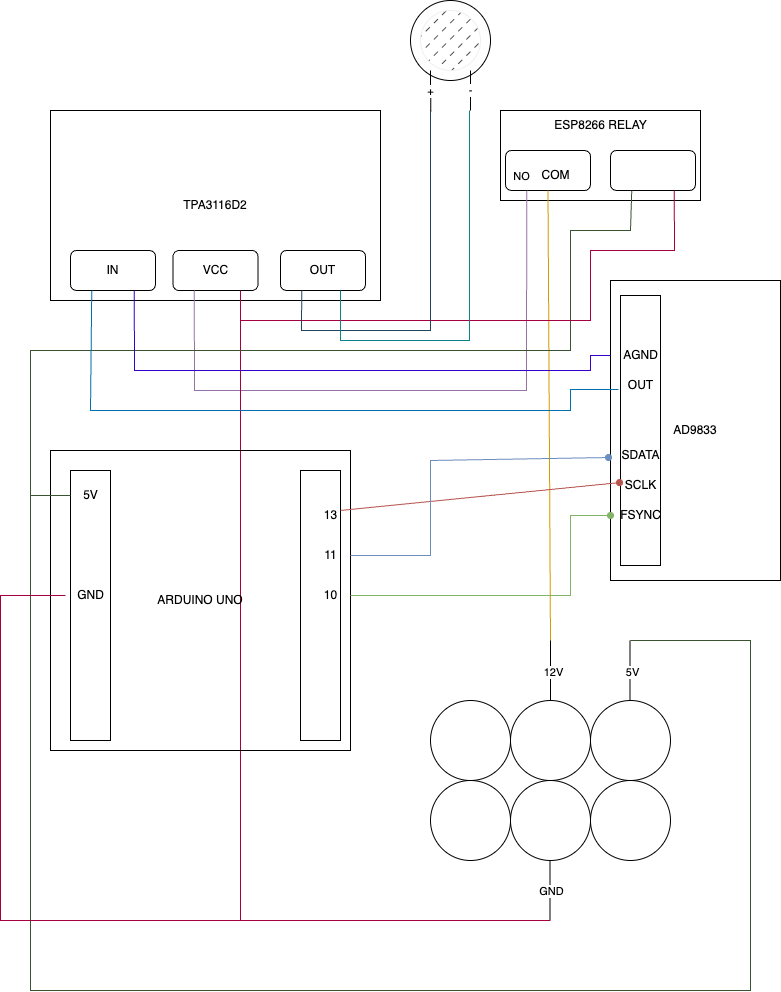

The diagram above was exported from draw.io. Its source (the exported page's mxGraphModel, read from the mxfile embedded in the PNG):
<mxGraphModel dx="737" dy="674" grid="1" gridSize="10" guides="1" tooltips="1" connect="1" arrows="1" fold="1" page="1" pageScale="1" pageWidth="3300" pageHeight="4681" background="#FFFFFF" math="0" shadow="0">
  <root>
    <mxCell id="0" />
    <mxCell id="1" parent="0" />
    <mxCell id="_Cp7GOMcYGCP02HvRFH5-2" value="&lt;font color=&quot;#000000&quot;&gt;TPA3116D2&lt;/font&gt;" style="rounded=0;whiteSpace=wrap;html=1;fillColor=none;strokeColor=#000000;" vertex="1" parent="1">
      <mxGeometry x="260" y="240" width="330" height="190" as="geometry" />
    </mxCell>
    <mxCell id="_Cp7GOMcYGCP02HvRFH5-3" value="&lt;font color=&quot;#000000&quot;&gt;IN&lt;/font&gt;" style="rounded=1;whiteSpace=wrap;html=1;fillColor=none;strokeColor=#000000;" vertex="1" parent="1">
      <mxGeometry x="280" y="380" width="85" height="40" as="geometry" />
    </mxCell>
    <mxCell id="_Cp7GOMcYGCP02HvRFH5-4" value="&lt;font color=&quot;#000000&quot;&gt;VCC&lt;/font&gt;" style="rounded=1;whiteSpace=wrap;html=1;fillColor=none;strokeColor=#000000;" vertex="1" parent="1">
      <mxGeometry x="382.5" y="380" width="85" height="40" as="geometry" />
    </mxCell>
    <mxCell id="_Cp7GOMcYGCP02HvRFH5-5" value="&lt;font color=&quot;#000000&quot;&gt;OUT&lt;/font&gt;" style="rounded=1;whiteSpace=wrap;html=1;fillColor=none;strokeColor=#000000;" vertex="1" parent="1">
      <mxGeometry x="490" y="380" width="85" height="40" as="geometry" />
    </mxCell>
    <mxCell id="_Cp7GOMcYGCP02HvRFH5-8" value="&lt;font color=&quot;#000000&quot;&gt;AD9833&lt;/font&gt;" style="rounded=0;whiteSpace=wrap;html=1;direction=south;fillColor=none;strokeColor=#000000;" vertex="1" parent="1">
      <mxGeometry x="820" y="410" width="170" height="300" as="geometry" />
    </mxCell>
    <mxCell id="_Cp7GOMcYGCP02HvRFH5-9" value="" style="rounded=0;whiteSpace=wrap;html=1;direction=south;fillColor=none;strokeColor=#000000;" vertex="1" parent="1">
      <mxGeometry x="830" y="425" width="40" height="270" as="geometry" />
    </mxCell>
    <mxCell id="_Cp7GOMcYGCP02HvRFH5-10" value="" style="ellipse;whiteSpace=wrap;html=1;aspect=fixed;fillColor=none;strokeColor=#000000;" vertex="1" parent="1">
      <mxGeometry x="640" y="830" width="80" height="80" as="geometry" />
    </mxCell>
    <mxCell id="_Cp7GOMcYGCP02HvRFH5-11" value="" style="ellipse;whiteSpace=wrap;html=1;aspect=fixed;fillColor=none;strokeColor=#000000;" vertex="1" parent="1">
      <mxGeometry x="720" y="830" width="80" height="80" as="geometry" />
    </mxCell>
    <mxCell id="_Cp7GOMcYGCP02HvRFH5-12" value="&lt;div&gt;&lt;br&gt;&lt;/div&gt;" style="ellipse;whiteSpace=wrap;html=1;aspect=fixed;fillColor=none;strokeColor=#000000;" vertex="1" parent="1">
      <mxGeometry x="800" y="830" width="80" height="80" as="geometry" />
    </mxCell>
    <mxCell id="_Cp7GOMcYGCP02HvRFH5-13" value="" style="ellipse;whiteSpace=wrap;html=1;aspect=fixed;fillColor=none;strokeColor=#000000;" vertex="1" parent="1">
      <mxGeometry x="720" y="910" width="80" height="80" as="geometry" />
    </mxCell>
    <mxCell id="_Cp7GOMcYGCP02HvRFH5-14" value="" style="ellipse;whiteSpace=wrap;html=1;aspect=fixed;fillColor=none;strokeColor=#000000;" vertex="1" parent="1">
      <mxGeometry x="800" y="910" width="80" height="80" as="geometry" />
    </mxCell>
    <mxCell id="_Cp7GOMcYGCP02HvRFH5-15" value="" style="rounded=0;whiteSpace=wrap;html=1;fillColor=none;strokeColor=#000000;" vertex="1" parent="1">
      <mxGeometry x="710" y="240" width="200" height="90" as="geometry" />
    </mxCell>
    <mxCell id="_Cp7GOMcYGCP02HvRFH5-16" value="" style="rounded=1;whiteSpace=wrap;html=1;fillColor=none;strokeColor=#000000;" vertex="1" parent="1">
      <mxGeometry x="715" y="280" width="85" height="40" as="geometry" />
    </mxCell>
    <mxCell id="_Cp7GOMcYGCP02HvRFH5-17" value="" style="rounded=1;whiteSpace=wrap;html=1;fillColor=none;strokeColor=#000000;" vertex="1" parent="1">
      <mxGeometry x="820" y="280" width="85" height="40" as="geometry" />
    </mxCell>
    <mxCell id="_Cp7GOMcYGCP02HvRFH5-19" value="" style="ellipse;whiteSpace=wrap;html=1;aspect=fixed;fillColor=none;strokeColor=#000000;" vertex="1" parent="1">
      <mxGeometry x="640" y="910" width="80" height="80" as="geometry" />
    </mxCell>
    <mxCell id="_Cp7GOMcYGCP02HvRFH5-23" value="&lt;font color=&quot;#000000&quot;&gt;SCLK&lt;/font&gt;" style="text;html=1;align=center;verticalAlign=middle;resizable=0;points=[];autosize=1;strokeColor=none;fillColor=none;" vertex="1" parent="1">
      <mxGeometry x="825" y="600" width="50" height="30" as="geometry" />
    </mxCell>
    <mxCell id="_Cp7GOMcYGCP02HvRFH5-25" value="&lt;font color=&quot;#000000&quot;&gt;SDATA&lt;/font&gt;" style="text;html=1;align=center;verticalAlign=middle;resizable=0;points=[];autosize=1;strokeColor=none;fillColor=none;" vertex="1" parent="1">
      <mxGeometry x="820" y="570" width="60" height="30" as="geometry" />
    </mxCell>
    <mxCell id="_Cp7GOMcYGCP02HvRFH5-29" value="&lt;font color=&quot;#000000&quot;&gt;FSYNC&lt;/font&gt;" style="text;html=1;align=center;verticalAlign=middle;resizable=0;points=[];autosize=1;strokeColor=none;fillColor=none;" vertex="1" parent="1">
      <mxGeometry x="820" y="630" width="60" height="30" as="geometry" />
    </mxCell>
    <mxCell id="_Cp7GOMcYGCP02HvRFH5-43" value="" style="endArrow=none;html=1;rounded=0;strokeColor=#000000;" edge="1" parent="1">
      <mxGeometry width="50" height="50" relative="1" as="geometry">
        <mxPoint x="760" y="830" as="sourcePoint" />
        <mxPoint x="760" y="770" as="targetPoint" />
      </mxGeometry>
    </mxCell>
    <mxCell id="_Cp7GOMcYGCP02HvRFH5-46" value="&lt;font style=&quot;background-color: rgb(255, 255, 255);&quot; color=&quot;#000000&quot;&gt;12V&lt;/font&gt;" style="edgeLabel;html=1;align=center;verticalAlign=middle;resizable=0;points=[];" vertex="1" connectable="0" parent="_Cp7GOMcYGCP02HvRFH5-43">
      <mxGeometry x="-0.0333" y="-2" relative="1" as="geometry">
        <mxPoint as="offset" />
      </mxGeometry>
    </mxCell>
    <mxCell id="_Cp7GOMcYGCP02HvRFH5-44" value="" style="endArrow=none;html=1;rounded=0;strokeColor=#000000;" edge="1" parent="1">
      <mxGeometry width="50" height="50" relative="1" as="geometry">
        <mxPoint x="759.5" y="1050" as="sourcePoint" />
        <mxPoint x="759.5" y="990" as="targetPoint" />
      </mxGeometry>
    </mxCell>
    <mxCell id="_Cp7GOMcYGCP02HvRFH5-45" value="&lt;font color=&quot;#000000&quot; style=&quot;background-color: rgb(255, 255, 255);&quot;&gt;GND&lt;/font&gt;" style="edgeLabel;html=1;align=center;verticalAlign=middle;resizable=0;points=[];" vertex="1" connectable="0" parent="_Cp7GOMcYGCP02HvRFH5-44">
      <mxGeometry relative="1" as="geometry">
        <mxPoint x="1" as="offset" />
      </mxGeometry>
    </mxCell>
    <mxCell id="_Cp7GOMcYGCP02HvRFH5-47" value="" style="endArrow=none;html=1;rounded=0;fillColor=#ffe6cc;strokeColor=#d79b00;entryX=0.5;entryY=1;entryDx=0;entryDy=0;" edge="1" parent="1" target="_Cp7GOMcYGCP02HvRFH5-16">
      <mxGeometry width="50" height="50" relative="1" as="geometry">
        <mxPoint x="760" y="770" as="sourcePoint" />
        <mxPoint x="760" y="520" as="targetPoint" />
        <Array as="points" />
      </mxGeometry>
    </mxCell>
    <mxCell id="_Cp7GOMcYGCP02HvRFH5-50" value="" style="endArrow=none;html=1;rounded=0;entryX=0.25;entryY=1;entryDx=0;entryDy=0;exitX=0.25;exitY=1;exitDx=0;exitDy=0;fillColor=#e1d5e7;strokeColor=#9673a6;" edge="1" parent="1" source="_Cp7GOMcYGCP02HvRFH5-4" target="_Cp7GOMcYGCP02HvRFH5-16">
      <mxGeometry width="50" height="50" relative="1" as="geometry">
        <mxPoint x="400" y="520" as="sourcePoint" />
        <mxPoint x="630" y="570" as="targetPoint" />
        <Array as="points">
          <mxPoint x="404" y="520" />
          <mxPoint x="736" y="520" />
        </Array>
      </mxGeometry>
    </mxCell>
    <mxCell id="_Cp7GOMcYGCP02HvRFH5-77" value="&lt;font style=&quot;background-color: rgb(255, 255, 255);&quot; color=&quot;#000000&quot;&gt;NO&lt;/font&gt;" style="edgeLabel;html=1;align=center;verticalAlign=middle;resizable=0;points=[];" vertex="1" connectable="0" parent="_Cp7GOMcYGCP02HvRFH5-50">
      <mxGeometry x="0.8481" y="-2" relative="1" as="geometry">
        <mxPoint x="-8" y="-63" as="offset" />
      </mxGeometry>
    </mxCell>
    <mxCell id="_Cp7GOMcYGCP02HvRFH5-51" value="" style="endArrow=none;html=1;rounded=0;exitX=0.576;exitY=0.947;exitDx=0;exitDy=0;exitPerimeter=0;fillColor=#d80073;strokeColor=#A50040;" edge="1" parent="1" source="_Cp7GOMcYGCP02HvRFH5-2">
      <mxGeometry width="50" height="50" relative="1" as="geometry">
        <mxPoint x="450" y="440" as="sourcePoint" />
        <mxPoint x="760" y="1050" as="targetPoint" />
        <Array as="points">
          <mxPoint x="450" y="1050" />
        </Array>
      </mxGeometry>
    </mxCell>
    <mxCell id="_Cp7GOMcYGCP02HvRFH5-6" value="&lt;font color=&quot;#000000&quot;&gt;ARDUINO UNO&lt;/font&gt;" style="whiteSpace=wrap;html=1;aspect=fixed;fillColor=none;strokeColor=#000000;" vertex="1" parent="1">
      <mxGeometry x="260" y="580" width="300" height="300" as="geometry" />
    </mxCell>
    <mxCell id="_Cp7GOMcYGCP02HvRFH5-7" value="" style="rounded=0;whiteSpace=wrap;html=1;direction=south;fillColor=none;strokeColor=#000000;" vertex="1" parent="1">
      <mxGeometry x="510" y="600" width="40" height="270" as="geometry" />
    </mxCell>
    <mxCell id="_Cp7GOMcYGCP02HvRFH5-18" value="" style="edgeStyle=none;orthogonalLoop=1;jettySize=auto;html=1;rounded=0;exitX=0.148;exitY=0;exitDx=0;exitDy=0;exitPerimeter=0;endArrow=oval;endFill=1;fillColor=#f8cecc;strokeColor=#b85450;entryX=0.693;entryY=1.025;entryDx=0;entryDy=0;entryPerimeter=0;labelPosition=right;verticalLabelPosition=bottom;align=left;verticalAlign=top;" edge="1" parent="1" source="_Cp7GOMcYGCP02HvRFH5-7" target="_Cp7GOMcYGCP02HvRFH5-9">
      <mxGeometry x="-0.0014" width="80" relative="1" as="geometry">
        <mxPoint x="610" y="560" as="sourcePoint" />
        <mxPoint x="690" y="560" as="targetPoint" />
        <Array as="points" />
        <mxPoint as="offset" />
      </mxGeometry>
    </mxCell>
    <mxCell id="_Cp7GOMcYGCP02HvRFH5-22" value="&lt;font color=&quot;#000000&quot;&gt;13&lt;/font&gt;" style="text;html=1;align=center;verticalAlign=middle;resizable=0;points=[];autosize=1;strokeColor=none;fillColor=none;" vertex="1" parent="1">
      <mxGeometry x="520" y="630" width="40" height="30" as="geometry" />
    </mxCell>
    <mxCell id="_Cp7GOMcYGCP02HvRFH5-26" value="&lt;font color=&quot;#000000&quot;&gt;11&lt;/font&gt;" style="text;html=1;align=center;verticalAlign=middle;resizable=0;points=[];autosize=1;strokeColor=none;fillColor=none;" vertex="1" parent="1">
      <mxGeometry x="520" y="670" width="40" height="30" as="geometry" />
    </mxCell>
    <mxCell id="_Cp7GOMcYGCP02HvRFH5-27" value="" style="edgeStyle=none;orthogonalLoop=1;jettySize=auto;html=1;rounded=0;fillColor=#dae8fc;strokeColor=#6c8ebf;endArrow=oval;endFill=1;entryX=-0.033;entryY=0.567;entryDx=0;entryDy=0;entryPerimeter=0;" edge="1" parent="1" source="_Cp7GOMcYGCP02HvRFH5-26" target="_Cp7GOMcYGCP02HvRFH5-25">
      <mxGeometry width="80" relative="1" as="geometry">
        <mxPoint x="610" y="560" as="sourcePoint" />
        <mxPoint x="820" y="595" as="targetPoint" />
        <Array as="points">
          <mxPoint x="640" y="685" />
          <mxPoint x="640" y="590" />
        </Array>
      </mxGeometry>
    </mxCell>
    <mxCell id="_Cp7GOMcYGCP02HvRFH5-28" value="&lt;font color=&quot;#000000&quot;&gt;10&lt;/font&gt;" style="text;html=1;align=center;verticalAlign=middle;resizable=0;points=[];autosize=1;strokeColor=none;fillColor=none;" vertex="1" parent="1">
      <mxGeometry x="520" y="710" width="40" height="30" as="geometry" />
    </mxCell>
    <mxCell id="_Cp7GOMcYGCP02HvRFH5-30" value="" style="edgeStyle=none;orthogonalLoop=1;jettySize=auto;html=1;rounded=0;endArrow=oval;endFill=1;fillColor=#d5e8d4;strokeColor=#82b366;" edge="1" parent="1" source="_Cp7GOMcYGCP02HvRFH5-28" target="_Cp7GOMcYGCP02HvRFH5-29">
      <mxGeometry width="80" relative="1" as="geometry">
        <mxPoint x="610" y="560" as="sourcePoint" />
        <mxPoint x="780" y="640" as="targetPoint" />
        <Array as="points">
          <mxPoint x="780" y="725" />
          <mxPoint x="780" y="645" />
        </Array>
      </mxGeometry>
    </mxCell>
    <mxCell id="_Cp7GOMcYGCP02HvRFH5-31" value="" style="rounded=0;whiteSpace=wrap;html=1;direction=south;fillColor=none;strokeColor=#000000;" vertex="1" parent="1">
      <mxGeometry x="280" y="600" width="40" height="270" as="geometry" />
    </mxCell>
    <mxCell id="_Cp7GOMcYGCP02HvRFH5-37" value="&lt;font color=&quot;#000000&quot;&gt;5V&lt;/font&gt;" style="text;html=1;align=center;verticalAlign=middle;resizable=0;points=[];autosize=1;strokeColor=none;fillColor=none;" vertex="1" parent="1">
      <mxGeometry x="280" y="610" width="40" height="30" as="geometry" />
    </mxCell>
    <mxCell id="_Cp7GOMcYGCP02HvRFH5-38" value="&lt;font color=&quot;#000000&quot;&gt;GND&lt;/font&gt;" style="text;html=1;align=center;verticalAlign=middle;resizable=0;points=[];autosize=1;strokeColor=none;fillColor=none;" vertex="1" parent="1">
      <mxGeometry x="275" y="710" width="50" height="30" as="geometry" />
    </mxCell>
    <mxCell id="_Cp7GOMcYGCP02HvRFH5-54" value="" style="endArrow=none;html=1;rounded=0;strokeColor=#000000;" edge="1" parent="1">
      <mxGeometry width="50" height="50" relative="1" as="geometry">
        <mxPoint x="839.5" y="830" as="sourcePoint" />
        <mxPoint x="839.5" y="770" as="targetPoint" />
      </mxGeometry>
    </mxCell>
    <mxCell id="_Cp7GOMcYGCP02HvRFH5-55" value="&lt;font style=&quot;background-color: rgb(255, 255, 255);&quot; color=&quot;#000000&quot;&gt;5V&lt;/font&gt;" style="edgeLabel;html=1;align=center;verticalAlign=middle;resizable=0;points=[];" vertex="1" connectable="0" parent="_Cp7GOMcYGCP02HvRFH5-54">
      <mxGeometry x="-0.0333" y="-2" relative="1" as="geometry">
        <mxPoint as="offset" />
      </mxGeometry>
    </mxCell>
    <mxCell id="_Cp7GOMcYGCP02HvRFH5-56" value="" style="endArrow=none;html=1;rounded=0;fillColor=#6d8764;strokeColor=#3A5431;" edge="1" parent="1" target="_Cp7GOMcYGCP02HvRFH5-37">
      <mxGeometry width="50" height="50" relative="1" as="geometry">
        <mxPoint x="840" y="770" as="sourcePoint" />
        <mxPoint x="240" y="630" as="targetPoint" />
        <Array as="points">
          <mxPoint x="960" y="770" />
          <mxPoint x="960" y="1120" />
          <mxPoint x="240" y="1120" />
          <mxPoint x="240" y="625" />
        </Array>
      </mxGeometry>
    </mxCell>
    <mxCell id="_Cp7GOMcYGCP02HvRFH5-57" value="" style="endArrow=none;html=1;rounded=0;fillColor=#d80073;strokeColor=#A50040;" edge="1" parent="1" source="_Cp7GOMcYGCP02HvRFH5-38">
      <mxGeometry width="50" height="50" relative="1" as="geometry">
        <mxPoint x="210" y="720" as="sourcePoint" />
        <mxPoint x="450" y="1050" as="targetPoint" />
        <Array as="points">
          <mxPoint x="210" y="725" />
          <mxPoint x="210" y="1050" />
        </Array>
      </mxGeometry>
    </mxCell>
    <mxCell id="_Cp7GOMcYGCP02HvRFH5-58" value="" style="endArrow=none;html=1;rounded=0;entryX=0.25;entryY=1;entryDx=0;entryDy=0;fillColor=#6d8764;strokeColor=#3A5431;" edge="1" parent="1" target="_Cp7GOMcYGCP02HvRFH5-17">
      <mxGeometry width="50" height="50" relative="1" as="geometry">
        <mxPoint x="240" y="630" as="sourcePoint" />
        <mxPoint x="780" y="360" as="targetPoint" />
        <Array as="points">
          <mxPoint x="240" y="480" />
          <mxPoint x="780" y="480" />
          <mxPoint x="780" y="360" />
          <mxPoint x="840" y="360" />
        </Array>
      </mxGeometry>
    </mxCell>
    <mxCell id="_Cp7GOMcYGCP02HvRFH5-59" value="" style="endArrow=none;html=1;rounded=0;entryX=0.75;entryY=1;entryDx=0;entryDy=0;fillColor=#d80073;strokeColor=#A50040;" edge="1" parent="1" target="_Cp7GOMcYGCP02HvRFH5-17">
      <mxGeometry width="50" height="50" relative="1" as="geometry">
        <mxPoint x="450" y="450" as="sourcePoint" />
        <mxPoint x="800" y="390" as="targetPoint" />
        <Array as="points">
          <mxPoint x="800" y="450" />
          <mxPoint x="800" y="380" />
          <mxPoint x="884" y="380" />
        </Array>
      </mxGeometry>
    </mxCell>
    <mxCell id="_Cp7GOMcYGCP02HvRFH5-60" value="&lt;font color=&quot;#000000&quot;&gt;OUT&lt;/font&gt;" style="text;html=1;align=center;verticalAlign=middle;resizable=0;points=[];autosize=1;strokeColor=none;fillColor=none;" vertex="1" parent="1">
      <mxGeometry x="825" y="500" width="50" height="30" as="geometry" />
    </mxCell>
    <mxCell id="_Cp7GOMcYGCP02HvRFH5-61" value="&lt;font color=&quot;#000000&quot;&gt;AGND&lt;/font&gt;" style="text;html=1;align=center;verticalAlign=middle;resizable=0;points=[];autosize=1;strokeColor=none;fillColor=none;" vertex="1" parent="1">
      <mxGeometry x="820" y="470" width="60" height="30" as="geometry" />
    </mxCell>
    <mxCell id="_Cp7GOMcYGCP02HvRFH5-62" value="" style="endArrow=none;html=1;rounded=0;entryX=0.25;entryY=1;entryDx=0;entryDy=0;exitX=0.06;exitY=0.633;exitDx=0;exitDy=0;exitPerimeter=0;fillColor=#1ba1e2;strokeColor=#006EAF;" edge="1" parent="1" source="_Cp7GOMcYGCP02HvRFH5-60" target="_Cp7GOMcYGCP02HvRFH5-3">
      <mxGeometry width="50" height="50" relative="1" as="geometry">
        <mxPoint x="301" y="530" as="sourcePoint" />
        <mxPoint x="365" y="500" as="targetPoint" />
        <Array as="points">
          <mxPoint x="780" y="519" />
          <mxPoint x="780" y="540" />
          <mxPoint x="560" y="540" />
          <mxPoint x="300" y="540" />
        </Array>
      </mxGeometry>
    </mxCell>
    <mxCell id="_Cp7GOMcYGCP02HvRFH5-63" value="" style="endArrow=none;html=1;rounded=0;entryX=0.75;entryY=1;entryDx=0;entryDy=0;fillColor=#6a00ff;strokeColor=#3700CC;" edge="1" parent="1" source="_Cp7GOMcYGCP02HvRFH5-61" target="_Cp7GOMcYGCP02HvRFH5-3">
      <mxGeometry width="50" height="50" relative="1" as="geometry">
        <mxPoint x="800" y="480" as="sourcePoint" />
        <mxPoint x="580" y="590" as="targetPoint" />
        <Array as="points">
          <mxPoint x="800" y="485" />
          <mxPoint x="800" y="500" />
          <mxPoint x="344" y="500" />
        </Array>
      </mxGeometry>
    </mxCell>
    <mxCell id="_Cp7GOMcYGCP02HvRFH5-65" value="" style="ellipse;whiteSpace=wrap;html=1;aspect=fixed;fillColor=none;strokeColor=#000000;" vertex="1" parent="1">
      <mxGeometry x="620" y="130" width="80" height="80" as="geometry" />
    </mxCell>
    <mxCell id="_Cp7GOMcYGCP02HvRFH5-66" value="" style="ellipse;whiteSpace=wrap;html=1;aspect=fixed;fillStyle=dashed;" vertex="1" parent="1">
      <mxGeometry x="630" y="140" width="60" height="60" as="geometry" />
    </mxCell>
    <mxCell id="_Cp7GOMcYGCP02HvRFH5-67" value="&lt;font style=&quot;background-color: rgb(255, 255, 255);&quot; color=&quot;#000000&quot;&gt;+&lt;/font&gt;" style="endArrow=none;html=1;rounded=0;entryX=0;entryY=1;entryDx=0;entryDy=0;strokeColor=#000000;" edge="1" parent="1">
      <mxGeometry x="0.0068" width="50" height="50" relative="1" as="geometry">
        <mxPoint x="640.28" y="241.72" as="sourcePoint" />
        <mxPoint x="639.9957287525378" y="200.00427124746213" as="targetPoint" />
        <mxPoint as="offset" />
      </mxGeometry>
    </mxCell>
    <mxCell id="_Cp7GOMcYGCP02HvRFH5-72" value="" style="endArrow=none;html=1;rounded=0;entryX=0.25;entryY=1;entryDx=0;entryDy=0;fillColor=#bac8d3;strokeColor=#23445d;" edge="1" parent="1" target="_Cp7GOMcYGCP02HvRFH5-5">
      <mxGeometry width="50" height="50" relative="1" as="geometry">
        <mxPoint x="640" y="240" as="sourcePoint" />
        <mxPoint x="640" y="340" as="targetPoint" />
        <Array as="points">
          <mxPoint x="640" y="460" />
          <mxPoint x="511" y="460" />
        </Array>
      </mxGeometry>
    </mxCell>
    <mxCell id="_Cp7GOMcYGCP02HvRFH5-73" value="" style="endArrow=none;html=1;rounded=0;fillColor=#b0e3e6;strokeColor=#0e8088;" edge="1" parent="1">
      <mxGeometry width="50" height="50" relative="1" as="geometry">
        <mxPoint x="679" y="240" as="sourcePoint" />
        <mxPoint x="550" y="420" as="targetPoint" />
        <Array as="points">
          <mxPoint x="679" y="470" />
          <mxPoint x="550" y="470" />
        </Array>
      </mxGeometry>
    </mxCell>
    <mxCell id="_Cp7GOMcYGCP02HvRFH5-75" value="&lt;font style=&quot;background-color: rgb(255, 255, 255);&quot; color=&quot;#000000&quot;&gt;-&lt;/font&gt;" style="endArrow=none;html=1;rounded=0;strokeColor=#000000;" edge="1" parent="1">
      <mxGeometry width="50" height="50" relative="1" as="geometry">
        <mxPoint x="680" y="240" as="sourcePoint" />
        <mxPoint x="680" y="200" as="targetPoint" />
      </mxGeometry>
    </mxCell>
    <mxCell id="_Cp7GOMcYGCP02HvRFH5-76" value="&lt;font color=&quot;#000000&quot;&gt;ESP8266 RELAY&lt;/font&gt;" style="text;html=1;align=center;verticalAlign=middle;resizable=0;points=[];autosize=1;strokeColor=none;fillColor=none;" vertex="1" parent="1">
      <mxGeometry x="750" y="240" width="120" height="30" as="geometry" />
    </mxCell>
    <mxCell id="_Cp7GOMcYGCP02HvRFH5-78" value="&lt;font color=&quot;#000000&quot;&gt;COM&lt;/font&gt;" style="text;html=1;align=center;verticalAlign=middle;resizable=0;points=[];autosize=1;strokeColor=none;fillColor=none;" vertex="1" parent="1">
      <mxGeometry x="740" y="290" width="50" height="30" as="geometry" />
    </mxCell>
  </root>
</mxGraphModel>